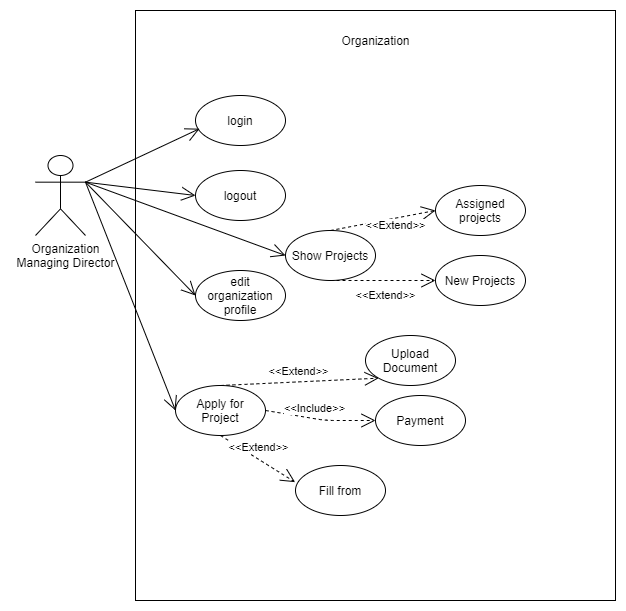

The diagram above was exported from draw.io. Its source (the exported page's mxGraphModel, read from the mxfile embedded in the PNG):
<mxGraphModel dx="1172" dy="589" grid="1" gridSize="10" guides="1" tooltips="1" connect="1" arrows="1" fold="1" page="1" pageScale="1" pageWidth="850" pageHeight="1100" math="0" shadow="0">
  <root>
    <mxCell id="0" />
    <mxCell id="1" parent="0" />
    <mxCell id="psglskPhY2LLpy1Vtzvm-2" value="&lt;span style=&quot;color: rgba(0 , 0 , 0 , 0) ; font-family: monospace ; font-size: 0px&quot;&gt;%3CmxGraphModel%3E%3Croot%3E%3CmxCell%20id%3D%220%22%2F%3E%3CmxCell%20id%3D%221%22%20parent%3D%220%22%2F%3E%3CmxCell%20id%3D%222%22%20value%3D%22%22%20style%3D%22ellipse%3BwhiteSpace%3Dwrap%3Bhtml%3D1%3B%22%20vertex%3D%221%22%20parent%3D%221%22%3E%3CmxGeometry%20x%3D%22280%22%20y%3D%22110%22%20width%3D%2290%22%20height%3D%2250%22%20as%3D%22geometry%22%2F%3E%3C%2FmxCell%3E%3C%2Froot%3E%3C%2FmxGraphModel%3E&lt;/span&gt;" style="whiteSpace=wrap;html=1;" vertex="1" parent="1">
      <mxGeometry x="200" y="50" width="480" height="590" as="geometry" />
    </mxCell>
    <mxCell id="psglskPhY2LLpy1Vtzvm-3" value="" style="shape=umlActor;verticalLabelPosition=bottom;verticalAlign=top;html=1;outlineConnect=0;" vertex="1" parent="1">
      <mxGeometry x="100" y="195" width="50" height="80" as="geometry" />
    </mxCell>
    <mxCell id="psglskPhY2LLpy1Vtzvm-4" value="Organization&lt;br&gt;Managing Director" style="text;html=1;align=center;verticalAlign=middle;resizable=0;points=[];autosize=1;" vertex="1" parent="1">
      <mxGeometry x="75" y="280" width="110" height="30" as="geometry" />
    </mxCell>
    <mxCell id="psglskPhY2LLpy1Vtzvm-7" value="login" style="ellipse;whiteSpace=wrap;html=1;" vertex="1" parent="1">
      <mxGeometry x="260" y="135" width="90" height="50" as="geometry" />
    </mxCell>
    <mxCell id="psglskPhY2LLpy1Vtzvm-8" value="logout" style="ellipse;whiteSpace=wrap;html=1;" vertex="1" parent="1">
      <mxGeometry x="260" y="210" width="90" height="50" as="geometry" />
    </mxCell>
    <mxCell id="psglskPhY2LLpy1Vtzvm-9" value="edit organization profile" style="ellipse;whiteSpace=wrap;html=1;" vertex="1" parent="1">
      <mxGeometry x="260" y="310" width="90" height="50" as="geometry" />
    </mxCell>
    <mxCell id="psglskPhY2LLpy1Vtzvm-10" value="Apply for Project" style="ellipse;whiteSpace=wrap;html=1;" vertex="1" parent="1">
      <mxGeometry x="240" y="425" width="90" height="50" as="geometry" />
    </mxCell>
    <mxCell id="psglskPhY2LLpy1Vtzvm-11" value="Payment" style="ellipse;whiteSpace=wrap;html=1;" vertex="1" parent="1">
      <mxGeometry x="440" y="435" width="90" height="50" as="geometry" />
    </mxCell>
    <mxCell id="psglskPhY2LLpy1Vtzvm-12" value="Show Projects" style="ellipse;whiteSpace=wrap;html=1;" vertex="1" parent="1">
      <mxGeometry x="350" y="270" width="90" height="50" as="geometry" />
    </mxCell>
    <mxCell id="psglskPhY2LLpy1Vtzvm-13" value="Assigned projects" style="ellipse;whiteSpace=wrap;html=1;" vertex="1" parent="1">
      <mxGeometry x="500" y="225" width="90" height="50" as="geometry" />
    </mxCell>
    <mxCell id="psglskPhY2LLpy1Vtzvm-14" value="New Projects" style="ellipse;whiteSpace=wrap;html=1;" vertex="1" parent="1">
      <mxGeometry x="500" y="295" width="90" height="50" as="geometry" />
    </mxCell>
    <mxCell id="psglskPhY2LLpy1Vtzvm-15" value="Upload Document" style="ellipse;whiteSpace=wrap;html=1;" vertex="1" parent="1">
      <mxGeometry x="430" y="375" width="90" height="50" as="geometry" />
    </mxCell>
    <mxCell id="psglskPhY2LLpy1Vtzvm-16" value="Fill from" style="ellipse;whiteSpace=wrap;html=1;" vertex="1" parent="1">
      <mxGeometry x="360" y="505" width="90" height="50" as="geometry" />
    </mxCell>
    <mxCell id="psglskPhY2LLpy1Vtzvm-23" value="" style="endArrow=open;endFill=1;endSize=12;html=1;entryX=0.045;entryY=0.664;entryDx=0;entryDy=0;entryPerimeter=0;exitX=1;exitY=0.3333333333333333;exitDx=0;exitDy=0;exitPerimeter=0;" edge="1" parent="1" source="psglskPhY2LLpy1Vtzvm-3" target="psglskPhY2LLpy1Vtzvm-7">
      <mxGeometry width="160" relative="1" as="geometry">
        <mxPoint x="150" y="195" as="sourcePoint" />
        <mxPoint x="310" y="195" as="targetPoint" />
      </mxGeometry>
    </mxCell>
    <mxCell id="psglskPhY2LLpy1Vtzvm-24" value="" style="endArrow=open;endFill=1;endSize=12;html=1;entryX=0;entryY=0.5;entryDx=0;entryDy=0;exitX=1;exitY=0.3333333333333333;exitDx=0;exitDy=0;exitPerimeter=0;" edge="1" parent="1" source="psglskPhY2LLpy1Vtzvm-3" target="psglskPhY2LLpy1Vtzvm-8">
      <mxGeometry width="160" relative="1" as="geometry">
        <mxPoint x="150" y="225" as="sourcePoint" />
        <mxPoint x="274.04999999999995" y="178.20000000000005" as="targetPoint" />
      </mxGeometry>
    </mxCell>
    <mxCell id="psglskPhY2LLpy1Vtzvm-25" value="" style="endArrow=open;endFill=1;endSize=12;html=1;entryX=0;entryY=0.5;entryDx=0;entryDy=0;exitX=1;exitY=0.3333333333333333;exitDx=0;exitDy=0;exitPerimeter=0;" edge="1" parent="1" source="psglskPhY2LLpy1Vtzvm-3" target="psglskPhY2LLpy1Vtzvm-9">
      <mxGeometry width="160" relative="1" as="geometry">
        <mxPoint x="150" y="225" as="sourcePoint" />
        <mxPoint x="299.04999999999995" y="256.53000000000003" as="targetPoint" />
      </mxGeometry>
    </mxCell>
    <mxCell id="psglskPhY2LLpy1Vtzvm-26" value="" style="endArrow=open;endFill=1;endSize=12;html=1;entryX=0;entryY=0.5;entryDx=0;entryDy=0;exitX=1;exitY=0.3333333333333333;exitDx=0;exitDy=0;exitPerimeter=0;" edge="1" parent="1" source="psglskPhY2LLpy1Vtzvm-3" target="psglskPhY2LLpy1Vtzvm-10">
      <mxGeometry width="160" relative="1" as="geometry">
        <mxPoint x="180" y="251.66666666666663" as="sourcePoint" />
        <mxPoint x="294.04999999999995" y="198.20000000000005" as="targetPoint" />
      </mxGeometry>
    </mxCell>
    <mxCell id="psglskPhY2LLpy1Vtzvm-33" value="&amp;lt;&amp;lt;Include&amp;gt;&amp;gt;" style="endArrow=open;endSize=12;dashed=1;html=1;entryX=0;entryY=0.5;entryDx=0;entryDy=0;exitX=1;exitY=0.5;exitDx=0;exitDy=0;" edge="1" parent="1" source="psglskPhY2LLpy1Vtzvm-10" target="psglskPhY2LLpy1Vtzvm-11">
      <mxGeometry x="-0.125" y="10" width="160" relative="1" as="geometry">
        <mxPoint x="350" y="415" as="sourcePoint" />
        <mxPoint x="510" y="415" as="targetPoint" />
        <Array as="points">
          <mxPoint x="390" y="460" />
        </Array>
        <mxPoint as="offset" />
      </mxGeometry>
    </mxCell>
    <mxCell id="psglskPhY2LLpy1Vtzvm-35" value="&amp;lt;&amp;lt;Extend&amp;gt;&amp;gt;" style="endArrow=open;endSize=12;dashed=1;html=1;entryX=-0.004;entryY=0.333;entryDx=0;entryDy=0;entryPerimeter=0;exitX=0.5;exitY=1;exitDx=0;exitDy=0;" edge="1" parent="1" source="psglskPhY2LLpy1Vtzvm-10" target="psglskPhY2LLpy1Vtzvm-16">
      <mxGeometry x="-0.125" y="10" width="160" relative="1" as="geometry">
        <mxPoint x="300" y="435" as="sourcePoint" />
        <mxPoint x="460" y="435" as="targetPoint" />
        <mxPoint as="offset" />
      </mxGeometry>
    </mxCell>
    <mxCell id="psglskPhY2LLpy1Vtzvm-40" value="&amp;lt;&amp;lt;Extend&amp;gt;&amp;gt;" style="endArrow=open;endSize=12;dashed=1;html=1;exitX=0.5;exitY=0;exitDx=0;exitDy=0;entryX=0;entryY=1;entryDx=0;entryDy=0;" edge="1" parent="1" source="psglskPhY2LLpy1Vtzvm-10" target="psglskPhY2LLpy1Vtzvm-15">
      <mxGeometry x="0.125" y="14" width="160" relative="1" as="geometry">
        <mxPoint x="320" y="385" as="sourcePoint" />
        <mxPoint x="420" y="385" as="targetPoint" />
        <Array as="points" />
        <mxPoint x="-10" y="4" as="offset" />
      </mxGeometry>
    </mxCell>
    <mxCell id="psglskPhY2LLpy1Vtzvm-43" value="" style="endArrow=open;endFill=1;endSize=12;html=1;entryX=0;entryY=0.5;entryDx=0;entryDy=0;exitX=1;exitY=0.3333333333333333;exitDx=0;exitDy=0;exitPerimeter=0;" edge="1" parent="1" source="psglskPhY2LLpy1Vtzvm-3" target="psglskPhY2LLpy1Vtzvm-12">
      <mxGeometry width="160" relative="1" as="geometry">
        <mxPoint x="270" y="328.46666666666664" as="sourcePoint" />
        <mxPoint x="384.04999999999995" y="275.00000000000006" as="targetPoint" />
      </mxGeometry>
    </mxCell>
    <mxCell id="psglskPhY2LLpy1Vtzvm-44" value="&amp;lt;&amp;lt;Extend&amp;gt;&amp;gt;" style="endArrow=open;endSize=12;dashed=1;html=1;exitX=0.5;exitY=0;exitDx=0;exitDy=0;entryX=0;entryY=0.5;entryDx=0;entryDy=0;" edge="1" parent="1" source="psglskPhY2LLpy1Vtzvm-12" target="psglskPhY2LLpy1Vtzvm-13">
      <mxGeometry x="0.2123" y="-7" width="160" relative="1" as="geometry">
        <mxPoint x="440" y="195" as="sourcePoint" />
        <mxPoint x="600" y="195" as="targetPoint" />
        <mxPoint as="offset" />
      </mxGeometry>
    </mxCell>
    <mxCell id="psglskPhY2LLpy1Vtzvm-45" value="&amp;lt;&amp;lt;Extend&amp;gt;&amp;gt;" style="endArrow=open;endSize=12;dashed=1;html=1;exitX=0.5;exitY=1;exitDx=0;exitDy=0;entryX=0;entryY=0.5;entryDx=0;entryDy=0;" edge="1" parent="1" source="psglskPhY2LLpy1Vtzvm-12" target="psglskPhY2LLpy1Vtzvm-14">
      <mxGeometry x="0.0476" y="-15" width="160" relative="1" as="geometry">
        <mxPoint x="360" y="355" as="sourcePoint" />
        <mxPoint x="465" y="335" as="targetPoint" />
        <mxPoint as="offset" />
      </mxGeometry>
    </mxCell>
    <mxCell id="psglskPhY2LLpy1Vtzvm-46" value="Organization" style="text;html=1;align=center;verticalAlign=middle;resizable=0;points=[];autosize=1;" vertex="1" parent="1">
      <mxGeometry x="400" y="70" width="80" height="20" as="geometry" />
    </mxCell>
  </root>
</mxGraphModel>